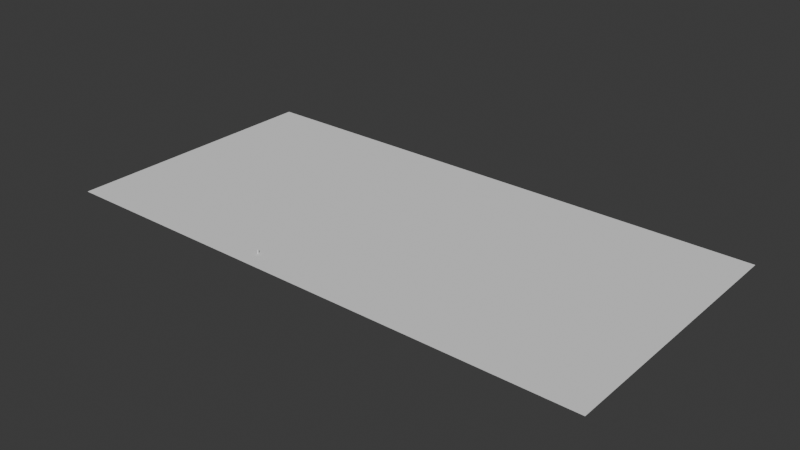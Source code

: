 # Source: mesh_park.blend  (saved by Blender 4.2.66; exported with 4.5.12 LTS)
import bpy
from mathutils import Matrix  # noqa: F401  (used for matrix-valued properties, if any)

bpy.ops.wm.read_factory_settings(use_empty=True)
scene = bpy.context.scene
scene.name = 'Scene'

# ---- collections
col_collection = bpy.data.collections.new('Collection'); scene.collection.children.link(col_collection)
col_paths = bpy.data.collections.new('Paths'); scene.collection.children.link(col_paths)
col_fence = bpy.data.collections.new('Fence'); scene.collection.children.link(col_fence)

# ---- world
world_world = bpy.data.worlds.new('World'); scene.world = world_world
world_world.use_nodes = True; world_world.node_tree.nodes.clear()
_N = world_world.node_tree.nodes; _L = world_world.node_tree.links
n0 = _N.new('ShaderNodeOutputWorld'); n0.name = 'World Output'; n0.location = (300, 300)
n1 = _N.new('ShaderNodeBackground'); n1.name = 'Background'; n1.location = (10, 300)
n1.inputs[0].default_value = (0.05088, 0.05088, 0.05088, 1.0)
_L.new(n1.outputs[0], n0.inputs[0])
n0.is_active_output = True
world_world.color = (0.05088, 0.05088, 0.05088)
world_world.sun_shadow_jitter_overblur = 0.0

# ---- meshes
me_cylinder_002 = bpy.data.meshes.new('Cylinder.002')
me_cylinder_002.from_pydata([(0.0, 0.5, -1.0), (0.0, 0.5, 1.0), (0.3536, 0.3536, -1.0), (0.3536, 0.3536, 1.0), (0.5, 0.0, -1.0), (0.5, 0.0, 1.0), (0.3536, -0.3536, -1.0), (0.3536, -0.3536, 1.0), (0.0, -0.5, -1.0), (0.0, -0.5, 1.0), (-0.3536, -0.3536, -1.0), (-0.3536, -0.3536, 1.0), (-0.5, 0.0, -1.0), (-0.5, 0.0, 1.0), (-0.3536, 0.3536, -1.0), (-0.3536, 0.3536, 1.0)], [], [(0, 1, 3, 2), (2, 3, 5, 4), (4, 5, 7, 6), (6, 7, 9, 8), (8, 9, 11, 10), (10, 11, 13, 12), (3, 1, 15, 13, 11, 9, 7, 5), (12, 13, 15, 14), (14, 15, 1, 0), (0, 2, 4, 6, 8, 10, 12, 14)])
me_cylinder_002.polygons.foreach_set('use_smooth', [True] * 10)
_k = set([(0, 2), (0, 14), (1, 3), (1, 15), (2, 4), (3, 5), (4, 6), (5, 7), (6, 8), (7, 9), (8, 10), (9, 11), (10, 12), (11, 13), (12, 14), (13, 15)])
me_cylinder_002.attributes.new('sharp_edge', 'BOOLEAN', 'EDGE').data.foreach_set('value', [ (min(e.vertices), max(e.vertices)) in _k for e in me_cylinder_002.edges])
_uv = me_cylinder_002.uv_layers.new(name='UVMap')
_uv.uv.foreach_set('vector', [1.0, 0.5, 1.0, 1.0, 0.875, 1.0, 0.875, 0.5, 0.875, 0.5, 0.875, 1.0, 0.75, 1.0, 0.75, 0.5, 0.75, 0.5, 0.75, 1.0, 0.625, 1.0, 0.625, 0.5, 0.625, 0.5, 0.625, 1.0, 0.5, 1.0, 0.5, 0.5, 0.5, 0.5, 0.5, 1.0, 0.375, 1.0, 0.375, 0.5, 0.375, 0.5, 0.375, 1.0, 0.25, 1.0, 0.25, 0.5, 0.4197, 0.4197, 0.25, 0.49, 0.08029, 0.4197, 0.01, 0.25, 0.08029, 0.08029, 0.25, 0.01, 0.4197, 0.08029, 0.49, 0.25, 0.25, 0.5, 0.25, 1.0, 0.125, 1.0, 0.125, 0.5, 0.125, 0.5, 0.125, 1.0, 0.0, 1.0, 0.0, 0.5, 0.75, 0.49, 0.9197, 0.4197, 0.99, 0.25, 0.9197, 0.08029, 0.75, 0.01, 0.5803, 0.08029, 0.51, 0.25, 0.5803, 0.4197])
me_cylinder_002.update()
me_plane_005 = bpy.data.meshes.new('Plane.005')
me_plane_005.from_pydata([(42.0, 0.0, 0.0), (51.0, 0.0, 0.0), (42.0, 14.0, 0.0), (51.0, 14.0, 0.0), (45.0, 0.0, 0.0), (45.0, 14.0, 0.0), (48.0, 0.0, 0.0), (48.0, 14.0, 0.0), (42.0, 39.0, 0.0), (51.0, 38.0, 0.0), (45.0, 39.0, 0.0), (48.0, 39.0, 0.0), (42.0, 43.0, 0.0), (51.0, 44.0, 0.0), (45.0, 43.0, 0.0), (48.0, 43.0, 0.0), (42.0, 85.0, 0.0), (51.0, 85.0, 0.0), (45.0, 85.0, 0.0), (48.0, 85.0, 0.0), (63.0, 85.0, 0.0), (42.0, 111.0, 0.0), (45.0, 111.0, 0.0), (48.0, 111.0, 0.0), (51.0, 111.0, 0.0), (63.0, 111.0, 0.0), (66.0, 88.0, 0.0), (42.0, 120.0, 0.0), (45.0, 120.0, 0.0), (48.0, 120.0, 0.0), (51.0, 120.0, 0.0), (42.0, 128.0, 0.0), (45.0, 128.0, 0.0), (48.0, 128.0, 0.0), (51.0, 128.0, 0.0), (51.0, 105.0, 0.0), (48.0, 105.0, 0.0), (42.0, 105.0, 0.0), (45.0, 105.0, 0.0), (63.0, 105.0, 0.0), (63.0, 100.0, 0.0), (48.0, 100.0, 0.0), (42.0, 100.0, 0.0), (51.0, 100.0, 0.0), (45.0, 100.0, 0.0), (88.0, 38.0, 0.0), (88.0, 44.0, 0.0), (91.0, 38.0, 0.0), (91.0, 44.0, 0.0), (109.0, 38.0, 0.0), (109.0, 44.0, 0.0), (112.0, 46.0, 0.0), (112.0, 44.0, 0.0), (112.0, 38.0, 0.0), (112.0, 36.0, 0.0), (118.0, 44.0, 0.0), (118.0, 38.0, 0.0), (118.0, 36.0, 0.0), (112.0, 0.0, 0.0), (118.0, 0.0, 0.0), (66.0, 111.0, 0.0), (39.0, 105.0, 0.0), (39.0, 99.0, 0.0), (42.0, 108.0, 0.0), (42.0, 96.0, 0.0), (66.0, 98.99, 0.0), (66.0, 105.0, 0.0), (69.02, 99.01, 0.0), (68.98, 105.0, 0.0), (74.93, 105.1, 0.0), (75.06, 99.09, 0.0), (81.11, 99.21, 0.0), (87.0, 99.0, 0.0), (80.86, 105.3, 0.0), (93.0, 99.0, 0.0), (86.65, 105.2, 0.0), (92.88, 100.2, 0.0), (92.46, 105.4, 0.0), (97.38, 101.6, 0.0), (98.2, 106.7, 0.0), (102.7, 103.3, 0.0), (103.0, 97.0, 0.0), (107.0, 95.0, 0.0), (104.9, 108.8, 0.0), (108.3, 99.07, 0.0), (113.0, 107.0, 0.0), (117.0, 101.0, 0.0), (112.4, 102.8, 0.0), (116.8, 95.16, 0.0), (111.0, 91.0, 0.0), (112.2, 87.93, 6.591e-08), (112.7, 92.66, 0.0), (113.5, 88.32, 0.0), (118.0, 90.0, 0.0), (113.0, 83.0, -5.96e-08), (119.0, 90.0, -6.08e-08), (118.8, 84.04, 5.96e-08), (113.0, 77.8, 0.0), (113.0, 72.0, -5.96e-08), (119.0, 77.73, 0.0), (118.9, 71.62, 5.96e-08), (118.6, 65.61, 5.96e-08), (112.6, 65.9, -5.96e-08), (112.3, 59.89, 0.0), (112.1, 53.84, 0.0), (118.3, 59.64, 0.0), (118.1, 53.69, 0.0), (118.0, 47.75, -5.96e-08), (112.0, 47.79, 5.96e-08), (118.0, 46.0, -5.96e-08), (91.0, 96.0, 0.0), (99.0, 99.0, 0.0), (94.75, 99.0, 0.0), (93.25, 99.0, 0.0), (95.04, 97.87, 0.0), (98.0, 97.0, 0.0), (98.0, 95.0, 0.0), (93.68, 97.25, 0.0), (95.26, 94.55, 0.0), (96.5, 95.4, 0.0), (94.64, 94.13, 0.0), (98.84, 93.49, 0.0), (96.48, 91.63, 0.0), (98.46, 89.27, 0.0), (100.7, 91.25, 0.0), (102.7, 89.1, 0.0), (100.5, 87.01, 0.0), (102.7, 84.86, 5.96e-08), (104.8, 87.06, -5.96e-08), (107.0, 85.12, 0.0), (105.0, 82.82, 0.0), (107.5, 80.9, 0.0), (109.3, 83.3, 0.0), (110.3, 82.6, 0.0), (108.8, 82.7, 0.0), (107.9, 81.5, 0.0), (108.3, 79.9, 0.0), (111.8, 82.5, 0.0), (110.4, 81.63, 0.0), (109.6, 80.37, 0.0), (111.3, 79.13, 0.0), (112.1, 80.42, 0.0), (109.9, 78.3, 0.0), (113.0, 73.0, 0.0), (113.0, 77.0, 0.0), (113.0, 80.0, 0.0), (36.62, 104.7, 0.0), (36.94, 99.84, 0.0), (26.0, 39.0, 0.0), (26.0, 43.0, 0.0), (25.0, 102.0, 0.0), (26.0, 98.0, 0.0)], [], [(6, 1, 3, 7), (0, 4, 5, 2), (4, 6, 7, 5), (7, 3, 9, 11), (2, 5, 10, 8), (11, 9, 13, 15), (8, 10, 14, 12), (15, 14, 10, 11), (8, 12, 149, 148), (15, 13, 17, 19), (12, 14, 18, 16), (63, 22, 21), (19, 41, 44, 18), (24, 23, 36, 35), (26, 65, 40, 20), (20, 40, 43, 17), (23, 24, 30, 29), (21, 22, 28, 27), (28, 29, 33, 32), (29, 30, 34, 33), (27, 28, 32, 31), (13, 9, 45, 46), (35, 39, 25, 24), (38, 37, 42, 44), (38, 36, 23, 22), (35, 36, 41, 43), (42, 64, 44), (43, 40, 39, 35), (44, 41, 36, 38), (43, 41, 19, 17), (46, 45, 47, 48), (48, 47, 49, 50), (51, 50, 52), (53, 52, 50, 49), (53, 49, 54), (109, 51, 52, 55), (53, 56, 55, 52), (54, 57, 56, 53), (57, 54, 58, 59), (42, 37, 61, 62), (61, 37, 63), (42, 62, 64), (147, 146, 150, 151), (69, 68, 67, 70), (71, 73, 69, 70), (72, 75, 73, 71), (76, 77, 75, 72, 74), (74, 111, 78, 76), (78, 79, 77, 76), (111, 81, 80, 78), (80, 83, 79, 78), (81, 82, 84, 80), (84, 87, 85, 83, 80), (87, 88, 86, 85), (82, 89, 91, 84), (88, 87, 84, 91), (88, 93, 95, 86), (89, 90, 92, 91), (92, 93, 88, 91), (144, 145, 141, 140), (94, 96, 95, 93, 92, 90), (97, 99, 96, 94), (98, 100, 99, 97), (102, 101, 100, 98), (103, 105, 101, 102), (104, 106, 105, 103), (108, 107, 106, 104), (112, 114, 115, 111), (72, 110, 117, 113), (114, 119, 116, 115), (110, 120, 118, 117), (117, 114, 112, 113), (118, 119, 114, 117), (122, 121, 116, 119, 118, 120), (124, 121, 122, 123), (126, 125, 124, 123), (127, 128, 125, 126), (130, 129, 128, 127), (135, 134, 132, 129, 130, 131), (134, 138, 133, 132), (131, 136, 139, 135), (138, 141, 137, 133), (136, 142, 140, 139), (138, 134, 135, 139), (141, 145, 94, 137), (142, 143, 144, 140), (140, 141, 138, 139), (62, 61, 146, 147), (25, 39, 66, 60), (40, 65, 66, 39), (68, 66, 65, 67), (51, 109, 107, 108), (22, 63, 37, 38), (16, 18, 44, 64)])
_uv = me_plane_005.uv_layers.new(name='UVMap')
_uv.uv.foreach_set('vector', [0.6667, 0.0, 1.0, 0.0, 1.0, 1.0, 0.6667, 1.0, 0.0, 0.0, 0.3333, 0.0, 0.3333, 1.0, 0.0, 1.0, 0.3333, 0.0, 0.6667, 0.0, 0.6667, 1.0, 0.3333, 1.0, 0.6667, 1.0, 1.0, 1.0, 1.0, 1.0, 0.6667, 1.0, 0.0, 1.0, 0.3333, 1.0, 0.3333, 1.0, 0.0, 1.0, 0.6667, 1.0, 1.0, 1.0, 1.0, 1.0, 0.6667, 1.0, 0.0, 1.0, 0.3333, 1.0, 0.3333, 1.0, 0.0, 1.0, 0.6667, 1.0, 0.3333, 1.0, 0.3333, 1.0, 0.6667, 1.0, 0.0, 1.0, 0.0, 1.0, 0.0, 1.0, 0.0, 1.0, 0.6667, 1.0, 1.0, 1.0, 1.0, 1.0, 0.6667, 1.0, 0.0, 1.0, 0.3333, 1.0, 0.3333, 1.0, 0.0, 1.0, 0.0, 0.0, 0.0, 0.0, 0.0, 0.0, 0.0, 0.0, 0.0, 0.0, 0.1407, 0.4222, 0.3333, 1.0, 0.0, 0.0, 0.0, 0.0, 0.0, 0.0, 0.2303, 0.2303, 0.0, 0.0, 0.0, 0.0, 0.0, 0.0, 0.0, 0.0, 0.0, 0.0, 0.0, 0.0, 0.4222, 0.4222, 1.0, 1.0, 0.0, 0.0, 0.0, 0.0, 0.0, 0.0, 0.0, 0.0, 0.0, 0.0, 0.0, 0.0, 0.0, 0.0, 0.0, 0.0, 0.0, 0.0, 0.0, 0.0, 0.0, 0.0, 0.0, 0.0, 0.0, 0.0, 0.0, 0.0, 0.0, 0.0, 0.0, 0.0, 0.0, 0.0, 0.0, 0.0, 0.0, 0.0, 0.0, 0.0, 1.0, 1.0, 1.0, 1.0, 1.0, 1.0, 1.0, 1.0, 0.2303, 0.2303, 0.0, 0.0, 0.0, 0.0, 0.0, 0.0, 0.07676, 0.2303, 0.0, 0.2303, 0.0, 0.4222, 0.1407, 0.4222, 0.07676, 0.2303, 0.0, 0.0, 0.0, 0.0, 0.0, 0.0, 0.2303, 0.2303, 0.0, 0.0, 0.0, 0.0, 0.4222, 0.4222, 0.0, 0.4222, 0.0, 0.0, 0.1407, 0.4222, 0.4222, 0.4222, 0.0, 0.0, 0.0, 0.0, 0.2303, 0.2303, 0.1407, 0.4222, 0.0, 0.0, 0.0, 0.0, 0.07676, 0.2303, 0.4222, 0.4222, 0.0, 0.0, 0.0, 0.0, 1.0, 1.0, 1.0, 1.0, 1.0, 1.0, 1.0, 1.0, 1.0, 1.0, 1.0, 1.0, 1.0, 1.0, 1.0, 1.0, 1.0, 1.0, 0.0, 0.0, 0.0, 0.0, 0.0, 0.0, 0.0, 0.0, 0.0, 0.0, 0.0, 0.0, 1.0, 1.0, 0.0, 0.0, 1.0, 1.0, 0.0, 0.0, 0.0, 0.0, 0.0, 0.0, 0.0, 0.0, 0.0, 0.0, 0.0, 0.0, 0.0, 0.0, 0.0, 0.0, 0.0, 0.0, 0.0, 0.0, 0.0, 0.0, 0.0, 0.0, 0.0, 0.0, 0.0, 0.0, 0.0, 0.0, 0.0, 0.0, 0.0, 0.0, 0.0, 0.4222, 0.0, 0.2303, 0.0, 0.2303, 0.0, 0.4222, 0.0, 0.2303, 0.0, 0.2303, 0.0, 0.0, 0.0, 0.4222, 0.0, 0.4222, 0.0, 0.0, 0.0, 0.4222, 0.0, 0.2303, 0.0, 0.2303, 0.0, 0.4222, 1.0, 1.0, 0.0, 1.0, 0.0, 0.0, 1.0, 0.0, 1.0, 0.0, 1.0, 1.0, 0.0, 1.0, 0.0, 0.0, 1.0, 0.0, 1.0, 1.0, 0.0, 1.0, 0.0, 0.0, 1.0, 0.2, 1.0, 1.0, 0.0, 1.0, 0.0, 0.0, 1.0, 0.0, 0.0, 0.0, 1.0, 0.0, 1.0, 0.2, 0.0, 0.2, 1.0, 0.2, 1.0, 1.0, 0.0, 1.0, 0.0, 0.2, 0.0, 0.0, 1.0, 0.0, 1.0, 0.2, 0.0, 0.2, 1.0, 0.2, 1.0, 1.0, 0.0, 1.0, 0.0, 0.2, 0.0, 0.0, 1.0, 0.0, 1.0, 0.2, 0.0, 0.2, 1.0, 0.2, 1.0, 0.8, 1.0, 1.0, 0.0, 1.0, 0.0, 0.2, 0.0, 0.8, 1.0, 0.8, 1.0, 1.0, 0.0, 1.0, 0.0, 0.0, 1.0, 0.0, 1.0, 0.2, 0.0, 0.2, 1.0, 0.8, 0.0, 0.8, 0.0, 0.2, 1.0, 0.2, 0.0, 0.8, 1.0, 0.8, 1.0, 1.0, 0.0, 1.0, 0.0, 0.0, 1.0, 0.0, 1.0, 0.2, 0.0, 0.2, 1.0, 0.2, 1.0, 0.8, 0.0, 0.8, 0.0, 0.2, 1.0, 0.25, 1.0, 0.75, 0.0, 0.75, 0.0, 0.25, 1.0, 0.0, 1.0, 1.0, 0.0, 1.0, 0.0, 0.8, 0.0, 0.2, 0.0, 0.0, 1.0, 0.0, 1.0, 1.0, 0.0, 1.0, 0.0, 0.0, 1.0, 0.0, 1.0, 1.0, 0.0, 1.0, 0.0, 0.0, 1.0, 0.0, 1.0, 1.0, 0.0, 1.0, 0.0, 0.0, 1.0, 0.0, 1.0, 1.0, 0.0, 1.0, 0.0, 0.0, 1.0, 0.0, 1.0, 1.0, 0.0, 1.0, 0.0, 0.0, 1.0, 0.0, 1.0, 1.0, 0.0, 1.0, 0.0, 0.0, 0.0, 0.75, 1.0, 0.75, 1.0, 1.0, 0.0, 1.0, 0.0, 0.0, 1.0, 0.0, 1.0, 0.25, 0.0, 0.25, 0.0, 0.75, 1.0, 0.75, 1.0, 1.0, 0.0, 1.0, 0.0, 0.0, 1.0, 0.0, 1.0, 0.25, 0.0, 0.25, 1.0, 0.25, 1.0, 0.75, 0.0, 0.75, 0.0, 0.25, 1.0, 0.25, 1.0, 0.75, 0.0, 0.75, 0.0, 0.25, 1.0, 0.0, 1.0, 1.0, 0.0, 1.0, 0.0, 0.75, 0.0, 0.25, 0.0, 0.0, 1.0, 1.0, 0.0, 1.0, 0.0, 0.0, 1.0, 0.0, 1.0, 0.0, 1.0, 1.0, 0.0, 1.0, 0.0, 0.0, 1.0, 0.0, 1.0, 1.0, 0.0, 1.0, 0.0, 0.0, 1.0, 0.0, 1.0, 1.0, 0.0, 1.0, 0.0, 0.0, 1.0, 0.25, 1.0, 0.75, 1.0, 1.0, 0.0, 1.0, 0.0, 0.0, 1.0, 0.0, 0.0, 0.75, 1.0, 0.75, 1.0, 1.0, 0.0, 1.0, 0.0, 0.0, 1.0, 0.0, 1.0, 0.25, 0.0, 0.25, 0.0, 0.75, 1.0, 0.75, 1.0, 1.0, 0.0, 1.0, 0.0, 0.0, 1.0, 0.0, 1.0, 0.25, 0.0, 0.25, 1.0, 0.75, 0.0, 0.75, 0.0, 0.25, 1.0, 0.25, 0.0, 0.75, 1.0, 0.75, 1.0, 1.0, 0.0, 1.0, 0.0, 0.0, 1.0, 0.0, 1.0, 0.25, 0.0, 0.25, 1.0, 0.25, 1.0, 0.75, 0.0, 0.75, 0.0, 0.25, 0.0, 0.4222, 0.0, 0.2303, 0.0, 0.2303, 0.0, 0.4222, 0.0, 0.0, 0.0, 0.0, 0.0, 0.0, 0.0, 0.0, 0.0, 0.0, 0.0, 0.0, 0.0, 1.0, 0.0, 0.0, 1.0, 1.0, 0.0, 1.0, 0.0, 0.0, 1.0, 0.0, 0.0, 0.0, 0.0, 0.0, 1.0, 1.0, 1.0, 0.0, 0.0, 0.0, 0.0, 0.0, 0.0, 0.2303, 0.07676, 0.2303, 0.0, 1.0, 0.3333, 1.0, 0.1407, 0.4222, 0.0, 0.0])
me_plane_005.update()
me_plane_001 = bpy.data.meshes.new('Plane.001')
me_plane_001.from_pydata([(26.0, 39.0, 0.0), (26.0, 43.0, 0.0), (11.64, 108.1, -1.309e-07), (14.19, 107.3, -3.439e-08), (16.71, 105.3, -5.755e-08), (20.0, 109.0, -6.892e-09), (17.56, 104.0, -8.096e-08), (20.23, 107.2, 2.965e-08), (21.0, 106.0, 6.594e-08), (18.3, 102.1, -7.523e-08), (22.0, 104.0, 7.178e-08), (18.99, 100.2, -1.035e-08), (19.62, 98.32, -5.611e-09), (20.19, 96.41, -3.134e-08), (20.68, 94.48, -2.805e-08), (21.07, 92.54, -2.566e-08), (25.0, 96.0, 0.0), (21.37, 90.6, 5.579e-09), (25.0, 92.0, 0.0), (21.57, 88.65, -1.132e-07), (25.0, 90.89, 3.392e-08), (21.63, 86.69, -2.463e-08), (25.21, 88.86, 1.536e-07), (25.45, 86.82, 6.33e-08), (25.35, 84.77, 7.615e-08), (21.58, 84.73, -4.149e-08), (25.08, 83.24, 7.293e-08), (21.42, 82.77, -4.458e-08), (21.12, 80.81, 4.048e-08), (24.79, 81.02, -2.103e-08), (20.69, 78.86, -9.844e-09), (20.17, 76.89, -7.608e-08), (24.0, 78.0, 1.78e-08), (23.0, 76.0, 7.063e-08), (19.61, 74.89, -5.317e-08), (22.47, 74.64, 3.401e-08), (19.12, 72.85, -8.926e-08), (21.99, 72.68, 5.776e-08), (18.77, 70.79, -3.458e-08), (21.67, 70.74, -6.507e-09), (18.61, 68.72, -9.737e-08), (18.63, 66.66, -6.889e-08), (21.51, 68.8, 5.011e-08), (21.53, 66.86, 1.906e-08), (19.03, 64.63, -9.216e-08), (19.76, 62.65, -7.797e-08), (21.77, 64.92, 5.074e-08), (22.17, 62.99, 5.499e-08), (22.61, 61.05, -1.17e-09), (20.5, 60.69, -5.428e-09), (21.04, 58.72, 2.98e-08), (21.4, 56.78, 0.0), (23.0, 59.09, -2.981e-08), (21.72, 55.1, 3.038e-08), (23.37, 57.13, 0.0), (23.73, 55.39, -3.027e-08), (21.99, 53.58, 0.0), (24.07, 53.83, 0.0), (22.21, 52.03, 0.0), (24.38, 52.24, 0.0), (22.39, 50.32, 3.405e-08), (24.66, 50.51, -3.393e-08), (22.53, 48.4, -7.054e-08), (24.89, 48.54, 7.04e-08), (22.63, 46.25, 7.231e-08), (22.67, 43.9, 0.0), (25.05, 46.33, -7.227e-08), (22.65, 41.49, -7.299e-08), (42.0, 39.0, 0.0), (22.54, 39.09, -1.825e-08), (22.34, 36.71, -3.65e-08), (22.03, 34.33, -7.299e-08), (24.78, 36.44, 3.65e-08), (24.45, 33.96, 7.299e-08), (24.05, 31.6, 1.807e-08), (21.66, 32.0, -1.808e-08), (23.66, 29.47, 0.0), (21.32, 29.84, 0.0), (23.34, 27.59, 1.7e-08), (21.08, 27.88, -1.698e-08), (20.98, 26.11, 1.627e-08), (23.16, 25.93, -1.633e-08), (23.18, 24.46, 3.145e-08), (21.1, 24.42, -3.119e-08), (23.54, 23.16, 3.056e-08), (21.65, 22.64, -3.018e-08), (23.15, 20.8, 2.981e-08), (24.38, 22.21, -3.012e-08), (25.82, 21.69, 1.497e-07), (25.35, 19.83, -1.49e-07), (27.34, 19.45, 2.98e-08), (27.75, 21.39, -2.982e-08), (29.89, 20.7, 8.941e-08), (28.98, 18.92, -8.941e-08), (30.37, 17.89, -2.98e-08), (31.72, 19.37, 2.98e-08), (33.14, 17.96, 0.0), (31.77, 16.51, 0.0), (32.94, 15.23, -1.248e-07), (34.02, 17.02, 1.296e-07), (34.92, 16.31, 1.108e-07), (33.86, 14.15, -1.065e-07), (35.25, 13.0, -1.236e-07), (36.37, 15.8, 1.264e-07), (37.0, 11.0, -1.847e-07), (38.0, 15.45, 1.859e-07), (42.0, 16.0, 0.0), (42.0, 5.0, 0.0), (39.0, 105.0, 0.0), (39.0, 99.0, 0.0), (42.0, 108.0, 0.0), (42.0, 96.0, 0.0), (15.0, 127.0, 0.0), (8.0, 125.0, 0.0), (5.0, 119.0, 0.0), (6.717, 112.3, 0.0), (21.0, 111.0, 0.0), (23.0, 117.0, 0.0), (21.0, 123.0, 0.0), (36.62, 104.7, 0.0), (36.94, 99.84, 0.0), (25.0, 102.0, 0.0), (26.0, 98.0, 0.0), (42.0, 128.0, 0.0), (38.0, 132.0, 0.0), (-70.0, 132.0, 0.0), (-70.0, -4.0, 0.0), (38.0, -4.0, 0.0), (42.0, 0.0, 0.0), (42.0, 43.0, 0.0)], [], [(0, 72, 73, 74, 76, 78, 81, 82, 84, 87, 88, 91, 92, 95, 96, 99, 100, 103, 105, 106, 68), (66, 1, 129, 111, 109, 120, 122, 16, 18, 20, 22, 23, 24, 26, 29, 32, 33, 35, 37, 39, 42, 43, 46, 47, 48, 52, 54, 55, 57, 59, 61, 63), (2, 115, 114, 113, 112, 118, 117, 116, 5, 7, 8, 10, 121, 119, 108, 110, 123, 124, 125, 126, 127, 128, 107, 104, 102, 101, 98, 97, 94, 93, 90, 89, 86, 85, 83, 80, 79, 77, 75, 71, 70, 69, 67, 65, 64, 62, 60, 58, 56, 53, 51, 50, 49, 45, 44, 41, 40, 38, 36, 34, 31, 30, 28, 27, 25, 21, 19, 17, 15, 14, 13, 12, 11, 9, 6, 4, 3)])
_uv = me_plane_001.uv_layers.new(name='UVMap')
_uv.uv.foreach_set('vector', [0.0, 0.0, 0.0, 0.0, 0.0, 0.0, 0.0, 0.0, 0.0, 0.0, 0.0, 0.0, 0.0, 0.0, 0.0, 0.0, 0.0, 0.0, 0.0, 0.0, 0.0, 0.0, 0.0, 0.0, 0.0, 0.0, 0.0, 0.0, 0.0, 0.0, 0.0, 0.0, 0.0, 0.0, 0.0, 0.0, 0.0, 0.0, 0.0, 0.0, 0.0, 0.0, 0.0, 0.0, 0.0, 0.0, 0.0, 0.0, 0.0, 0.0, 0.0, 0.0, 0.0, 0.0, 0.0, 0.0, 0.0, 0.0, 0.0, 0.0, 0.0, 0.0, 0.0, 0.0, 0.0, 0.0, 0.0, 0.0, 0.0, 0.0, 0.0, 0.0, 0.0, 0.0, 0.0, 0.0, 0.0, 0.0, 0.0, 0.0, 0.0, 0.0, 0.0, 0.0, 0.0, 0.0, 0.0, 0.0, 0.0, 0.0, 0.0, 0.0, 0.0, 0.0, 0.0, 0.0, 0.0, 0.0, 0.0, 0.0, 0.0, 0.0, 0.0, 0.0, 0.0, 0.0, 0.0, 0.0, 0.0, 0.0, 0.0, 0.0, 0.0, 0.0, 0.0, 0.0, 0.0, 0.0, 0.0, 0.0, 0.0, 0.0, 0.0, 0.0, 0.0, 0.0, 0.0, 0.0, 0.0, 0.0, 0.0, 0.0, 0.0, 0.0, 0.0, 0.0, 0.0, 0.0, 0.0, 0.0, 0.0, 0.0, 0.0, 0.0, 0.0, 0.0, 0.0, 0.0, 0.0, 0.0, 0.0, 0.0, 0.0, 0.0, 0.0, 0.0, 0.0, 0.0, 0.0, 0.0, 0.0, 0.0, 0.0, 0.0, 0.0, 0.0, 0.0, 0.0, 0.0, 0.0, 0.0, 0.0, 0.0, 0.0, 0.0, 0.0, 0.0, 0.0, 0.0, 0.0, 0.0, 0.0, 0.0, 0.0, 0.0, 0.0, 0.0, 0.0, 0.0, 0.0, 0.0, 0.0, 0.0, 0.0, 0.0, 0.0, 0.0, 0.0, 0.0, 0.0, 0.0, 0.0, 0.0, 0.0, 0.0, 0.0, 0.0, 0.0, 0.0, 0.0, 0.0, 0.0, 0.0, 0.0, 0.0, 0.0, 0.0, 0.0, 0.0, 0.0, 0.0, 0.0, 0.0, 0.0, 0.0, 0.0, 0.0, 0.0, 0.0, 0.0, 0.0, 0.0, 0.0, 0.0, 0.0, 0.0, 0.0, 0.0, 0.0, 0.0, 0.0, 0.0, 0.0, 0.0, 0.0, 0.0, 0.0, 0.0, 0.0, 0.0, 0.0, 0.0, 0.0, 0.0, 0.0, 0.0, 0.0, 0.0, 0.0, 0.0])
me_plane_001.update()
me_plane_002 = bpy.data.meshes.new('Plane.002')
me_plane_002.from_pydata([(51.0, 14.0, 0.0), (45.0, 14.0, 0.0), (48.0, 14.0, 0.0), (51.0, 38.0, 0.0), (45.0, 39.0, 0.0), (48.0, 39.0, 0.0), (45.0, 43.0, 0.0), (48.0, 43.0, 0.0), (45.0, 85.0, 0.0), (48.0, 85.0, 0.0), (45.0, 111.0, 0.0), (48.0, 111.0, 0.0), (45.0, 120.0, 0.0), (48.0, 120.0, 0.0), (88.0, 38.0, 0.0), (91.0, 38.0, 0.0), (109.0, 38.0, 0.0), (112.0, 36.0, 0.0), (112.0, 0.0, 0.0), (51.0, 0.0, 0.0), (55.0, -4.0, 0.0), (70.0, -4.0, 0.0), (108.0, -4.0, 0.0)], [], [(6, 7, 9, 8), (1, 2, 5, 4), (10, 11, 13, 12), (3, 0, 19, 20, 21, 22, 18, 17, 16, 15, 14)])
_uv = me_plane_002.uv_layers.new(name='UVMap')
_uv.uv.foreach_set('vector', [0.0, 0.0, 0.0, 0.0, 0.0, 0.0, 0.0, 0.0, 0.0, 0.0, 0.0, 0.0, 0.0, 0.0, 0.0, 0.0, 0.0, 0.0, 0.0, 0.0, 0.0, 0.0, 0.0, 0.0, 0.0, 0.0, 0.0, 0.0, 0.0, 0.0, 0.0, 0.0, 0.0, 0.0, 0.0, 0.0, 0.0, 0.0, 0.0, 0.0, 0.0, 0.0, 0.0, 0.0, 0.0, 0.0])
me_plane_002.update()
me_plane_003 = bpy.data.meshes.new('Plane.003')
me_plane_003.from_pydata([(51.0, 44.0, 0.0), (51.0, 85.0, 0.0), (63.0, 85.0, 0.0), (66.0, 88.0, 0.0), (88.0, 44.0, 0.0), (91.0, 44.0, 0.0), (109.0, 44.0, 0.0), (66.0, 98.99, 0.0), (69.02, 99.01, 0.0), (75.06, 99.09, 0.0), (81.11, 99.21, 0.0), (87.0, 99.0, 0.0), (113.0, 72.0, -5.96e-08), (112.6, 65.9, -5.96e-08), (112.3, 59.89, 0.0), (112.1, 53.84, 0.0), (112.0, 47.79, 5.96e-08), (112.0, 46.0, 5.96e-08), (91.0, 96.0, 0.0), (94.64, 94.13, 0.0), (96.48, 91.63, 0.0), (98.46, 89.27, 0.0), (100.5, 87.01, 0.0), (102.7, 84.86, 5.96e-08), (105.0, 82.82, 0.0), (107.5, 80.9, 0.0), (108.3, 79.9, 0.0), (109.9, 78.3, 0.0), (113.0, 73.0, 0.0)], [], [(1, 0, 4, 5, 6, 17, 16, 15, 14, 13, 12, 28, 27, 26, 25, 24, 23, 22, 21, 20, 19, 18, 11, 10, 9, 8, 7, 3, 2)])
_uv = me_plane_003.uv_layers.new(name='UVMap')
_uv.uv.foreach_set('vector', [0.0, 0.0, 0.0, 0.0, 0.0, 0.0, 0.0, 0.0, 0.0, 0.0, 0.0, 0.0, 0.0, 0.0, 0.0, 0.0, 0.0, 0.0, 0.0, 0.0, 0.0, 0.0, 0.0, 0.0, 0.0, 0.0, 0.0, 0.0, 0.0, 0.0, 0.0, 0.0, 0.0, 0.0, 0.0, 0.0, 0.0, 0.0, 0.0, 0.0, 0.0, 0.0, 0.0, 0.0, 0.0, 0.0, 0.0, 0.0, 0.0, 0.0, 0.0, 0.0, 0.0, 0.0, 0.0, 0.0, 0.0, 0.0])
me_plane_003.update()
me_plane_004 = bpy.data.meshes.new('Plane.004')
me_plane_004.from_pydata([(103.0, 97.0, 0.0), (107.0, 95.0, 0.0), (111.0, 91.0, 0.0), (112.2, 87.93, 6.591e-08), (113.0, 83.0, -5.96e-08), (99.0, 99.0, 0.0), (98.0, 97.0, 0.0), (98.0, 95.0, 0.0), (98.84, 93.49, 0.0), (100.7, 91.25, 0.0), (102.7, 89.1, 0.0), (104.8, 87.06, -5.96e-08), (107.0, 85.12, 0.0), (109.3, 83.3, 0.0), (110.3, 82.6, 0.0), (111.8, 82.5, 0.0)], [], [(1, 0, 5, 6, 7, 8, 9, 10, 11, 12, 13, 14, 15, 4, 3, 2)])
_uv = me_plane_004.uv_layers.new(name='UVMap')
_uv.uv.foreach_set('vector', [0.0, 0.0, 0.0, 0.0, 0.0, 0.0, 0.0, 0.0, 0.0, 0.0, 0.0, 0.0, 0.0, 0.0, 0.0, 0.0, 0.0, 0.0, 0.0, 0.0, 0.0, 0.0, 0.0, 0.0, 0.0, 0.0, 0.0, 0.0, 0.0, 0.0, 0.0, 0.0])
me_plane_004.update()
me_plane_006 = bpy.data.meshes.new('Plane.006')
me_plane_006.from_pydata([(51.0, 111.0, 0.0), (63.0, 111.0, 0.0), (66.0, 108.0, 0.0), (51.0, 120.0, 0.0), (118.0, 44.0, 0.0), (118.0, 38.0, 0.0), (118.0, 36.0, 0.0), (230.0, 132.0, 0.0), (55.0, 132.0, 0.0), (51.0, 128.0, 0.0), (66.0, 111.0, 0.0), (66.0, 105.0, 0.0), (68.98, 105.0, 0.0), (74.93, 105.1, 0.0), (80.86, 105.3, 0.0), (86.65, 105.2, 0.0), (92.46, 105.4, 0.0), (98.2, 106.7, 0.0), (104.9, 108.8, 0.0), (113.0, 107.0, 0.0), (117.0, 101.0, 0.0), (119.0, 90.0, -6.08e-08), (118.8, 84.04, 5.96e-08), (119.0, 77.73, 0.0), (118.9, 71.62, 5.96e-08), (118.6, 65.61, 5.96e-08), (118.3, 59.64, 0.0), (118.1, 53.69, 0.0), (118.0, 47.75, -5.96e-08), (118.0, 46.0, -5.96e-08), (118.0, 0.0, 0.0), (122.0, -4.0, 0.0), (230.0, -4.0, 0.0), (118.0, 46.0, -5.96e-08)], [], [(0, 1, 10, 2, 11, 12, 13, 14, 15, 16, 17, 18, 19, 20, 21, 22, 23, 24, 25, 26, 27, 28, 33, 29, 4, 5, 6, 30, 31, 32, 7, 8, 9, 3)])
_uv = me_plane_006.uv_layers.new(name='UVMap')
_uv.uv.foreach_set('vector', [0.0, 0.0, 0.0, 0.0, 0.0, 0.0, 0.0, 0.0, 0.0, 0.0, 0.0, 0.0, 0.0, 0.0, 0.0, 0.0, 0.0, 0.0, 0.0, 0.0, 0.0, 0.0, 0.0, 0.0, 0.0, 0.0, 0.0, 0.0, 0.0, 0.0, 0.0, 0.0, 0.0, 0.0, 0.0, 0.0, 0.0, 0.0, 0.0, 0.0, 0.0, 0.0, 0.0, 0.0, 0.0, 0.0, 0.0, 0.0, 0.0, 0.0, 0.0, 0.0, 0.0, 0.0, 0.0, 0.0, 0.0, 0.0, 0.0, 0.0, 0.0, 0.0, 0.0, 0.0, 0.0, 0.0, 0.0, 0.0])
me_plane_006.update()
me_plane_007 = bpy.data.meshes.new('Plane.007')
me_plane_007.from_pydata([(26.0, 39.0, 0.0), (24.5, 38.97, 1.825e-08), (26.0, 41.0, 7.299e-08), (24.78, 36.44, 3.65e-08), (24.45, 33.96, 7.299e-08), (24.29, 36.5, 0.0), (22.34, 36.71, -3.65e-08), (22.03, 34.33, -7.299e-08), (22.54, 39.09, -1.825e-08), (22.65, 41.49, -7.299e-08), (22.67, 43.9, 0.0), (24.6, 41.44, 5.474e-08), (24.63, 43.92, 1.825e-08), (26.0, 43.0, 0.0), (24.56, 46.32, 0.0), (22.63, 46.25, 7.231e-08), (25.05, 46.33, -7.227e-08), (24.89, 48.54, 7.04e-08), (24.66, 50.51, -3.393e-08), (22.53, 48.4, -7.054e-08), (22.39, 50.32, 3.405e-08), (22.21, 52.03, 0.0), (21.99, 53.58, 0.0), (24.38, 52.24, 0.0), (24.07, 53.83, 0.0), (23.73, 55.39, -3.027e-08), (23.37, 57.13, 0.0), (21.72, 55.1, 3.038e-08), (21.4, 56.78, 0.0), (21.04, 58.72, 2.98e-08), (20.5, 60.69, -5.428e-09), (23.0, 59.09, -2.981e-08), (22.61, 61.05, -1.17e-09), (22.17, 62.99, 5.499e-08), (21.77, 64.92, 5.074e-08), (19.76, 62.65, -7.797e-08), (19.03, 64.63, -9.216e-08), (18.63, 66.66, -6.889e-08), (18.61, 68.72, -9.737e-08), (21.53, 66.86, 1.906e-08), (21.51, 68.8, 5.011e-08), (21.67, 70.74, -6.507e-09), (21.99, 72.68, 5.776e-08), (18.77, 70.79, -3.458e-08), (19.12, 72.85, -8.926e-08), (19.61, 74.89, -5.317e-08), (20.17, 76.89, -7.608e-08), (22.47, 74.64, 3.401e-08), (23.0, 76.0, 7.063e-08), (24.0, 78.0, 1.78e-08), (22.44, 76.67, 3.533e-08), (22.98, 78.68, -2.631e-09), (20.69, 78.86, -9.844e-09), (23.42, 80.7, -1.171e-08), (23.73, 82.73, 5.241e-08), (21.12, 80.81, 4.048e-08), (24.79, 81.02, -2.103e-08), (25.08, 83.24, 7.293e-08), (25.35, 84.77, 7.615e-08), (25.45, 86.82, 6.33e-08), (23.9, 84.76, 4.07e-08), (23.95, 86.79, 5.763e-08), (21.58, 84.73, -4.149e-08), (21.63, 86.69, -2.463e-08), (21.42, 82.77, -4.458e-08), (21.57, 88.65, -1.132e-07), (21.37, 90.6, 5.579e-09), (23.89, 88.82, 8.83e-08), (23.68, 90.83, 2.825e-08), (25.21, 88.86, 1.536e-07), (25.0, 90.89, 3.392e-08), (25.0, 92.0, 0.0), (23.38, 92.84, 1.188e-08), (25.0, 96.0, 0.0), (26.0, 98.0, 0.0), (22.97, 94.82, 5.412e-08), (22.47, 96.79, 2.095e-08), (20.68, 94.48, -2.805e-08), (20.19, 96.41, -3.134e-08), (21.07, 92.54, -2.566e-08), (19.62, 98.32, -5.611e-09), (18.99, 100.2, -1.035e-08), (21.89, 98.75, 4.66e-08), (21.25, 100.7, 2.688e-08), (25.0, 102.0, 0.0), (20.55, 102.6, 3.642e-08), (22.0, 104.0, 7.178e-08), (19.8, 104.5, 4.55e-08), (18.3, 102.1, -7.523e-08), (17.56, 104.0, -8.096e-08), (18.12, 104.1, -6.052e-08), (16.71, 105.3, -5.755e-08), (14.19, 107.3, -3.439e-08), (17.32, 106.0, -6.693e-08), (16.49, 107.9, -4.379e-08), (18.99, 106.4, 3.903e-08), (18.15, 108.3, 2.51e-09), (20.23, 107.2, 2.965e-08), (21.0, 106.0, 6.594e-08), (20.0, 109.0, -6.892e-09), (21.0, 111.0, 0.0), (11.64, 108.1, -1.309e-07), (23.0, 117.0, 0.0), (21.0, 123.0, 0.0), (15.0, 127.0, 0.0), (8.0, 125.0, 0.0), (5.0, 119.0, 0.0), (6.717, 112.3, 0.0), (21.66, 32.0, -1.808e-08), (24.05, 31.6, 1.807e-08), (21.32, 29.84, 0.0), (23.66, 29.47, 0.0), (21.08, 27.88, -1.698e-08), (23.34, 27.59, 1.7e-08), (20.98, 26.11, 1.627e-08), (23.16, 25.93, -1.633e-08), (21.1, 24.42, -3.119e-08), (23.18, 24.46, 3.145e-08), (21.65, 22.64, -3.018e-08), (23.54, 23.16, 3.056e-08), (23.15, 20.8, 2.981e-08), (24.38, 22.21, -3.012e-08), (25.35, 19.83, -1.49e-07), (25.82, 21.69, 1.497e-07), (27.34, 19.45, 2.98e-08), (27.75, 21.39, -2.982e-08), (28.98, 18.92, -8.941e-08), (29.89, 20.7, 8.941e-08), (30.37, 17.89, -2.98e-08), (31.72, 19.37, 2.98e-08), (31.77, 16.51, 0.0), (33.14, 17.96, 0.0), (32.94, 15.23, -1.248e-07), (34.02, 17.02, 1.296e-07), (33.86, 14.15, -1.065e-07), (35.25, 13.0, -1.236e-07), (34.92, 16.31, 1.108e-07), (36.37, 15.8, 1.264e-07), (38.0, 15.45, 1.859e-07), (42.0, 16.0, 0.0), (37.0, 11.0, -1.847e-07), (42.0, 5.0, 0.0)], [], [(5, 3, 0, 1), (1, 0, 2, 11), (4, 3, 5, 6, 7), (6, 5, 1, 8), (8, 1, 11, 9), (11, 12, 10, 9), (11, 2, 13, 12), (12, 13, 16, 14), (10, 12, 14, 15), (15, 14, 16, 17, 19), (19, 17, 18, 20), (18, 23, 21, 20), (23, 24, 22, 21), (24, 25, 27, 22), (27, 25, 26, 28), (26, 31, 29, 28), (29, 31, 32, 30), (32, 33, 35, 30), (35, 33, 34, 36), (34, 39, 37, 36), (39, 40, 38, 37), (40, 41, 43, 38), (43, 41, 42, 44), (44, 42, 47, 45), (47, 48, 50, 46, 45), (50, 48, 49, 51), (46, 50, 51, 52), (51, 49, 56, 53), (52, 51, 53, 55), (53, 56, 57, 54), (55, 53, 54, 64), (54, 57, 58, 60), (60, 58, 59, 61), (64, 54, 60, 62), (62, 60, 61, 63), (63, 61, 67, 65), (65, 67, 68, 66), (67, 69, 70, 68), (61, 59, 69, 67), (68, 70, 71, 72), (72, 71, 73, 75), (75, 73, 74, 76), (75, 76, 78, 77), (72, 75, 77, 79), (66, 68, 72, 79), (76, 82, 80, 78), (82, 83, 81, 80), (83, 82, 76, 74, 84), (83, 84, 86, 85), (83, 85, 88, 81), (85, 86, 98, 87), (88, 85, 87, 90, 89), (89, 90, 93, 91), (91, 93, 94, 92), (95, 96, 94, 93), (87, 95, 93, 90), (95, 97, 99, 96), (87, 98, 97, 95), (99, 100, 101, 92, 94, 96), (105, 106, 107, 101, 100, 102, 103, 104), (109, 4, 7, 108), (110, 111, 109, 108), (112, 113, 111, 110), (114, 115, 113, 112), (117, 115, 114, 116), (118, 119, 117, 116), (121, 119, 118, 120), (123, 121, 120, 122), (125, 123, 122, 124), (127, 125, 124, 126), (129, 127, 126, 128), (131, 129, 128, 130), (132, 133, 131, 130), (136, 133, 132, 134), (137, 136, 134, 135), (140, 138, 137, 135), (141, 139, 138, 140)])
_uv = me_plane_007.uv_layers.new(name='UVMap')
_uv.uv.foreach_set('vector', [1.0, 0.8, 1.0, 1.0, 0.0, 1.0, 0.0, 0.8, 1.0, 0.8, 1.0, 1.0, 0.0, 1.0, 0.0, 0.8, 1.0, 1.0, 0.0, 1.0, 0.0, 0.8, 0.0, 0.0, 1.0, 0.0, 1.0, 0.0, 1.0, 0.8, 0.0, 0.8, 0.0, 0.0, 1.0, 0.0, 1.0, 0.8, 0.0, 0.8, 0.0, 0.0, 1.0, 0.8, 0.0, 0.8, 0.0, 0.0, 1.0, 0.0, 1.0, 0.8, 1.0, 1.0, 0.0, 1.0, 0.0, 0.8, 1.0, 0.8, 1.0, 1.0, 0.0, 1.0, 0.0, 0.8, 1.0, 0.0, 1.0, 0.8, 0.0, 0.8, 0.0, 0.0, 1.0, 0.0, 1.0, 0.8, 1.0, 1.0, 0.0, 1.0, 0.0, 0.0, 1.0, 0.0, 1.0, 1.0, 0.0, 1.0, 0.0, 0.0, 1.0, 1.0, 0.0, 1.0, 0.0, 0.0, 1.0, 0.0, 1.0, 1.0, 0.0, 1.0, 0.0, 0.0, 1.0, 0.0, 1.0, 1.0, 0.0, 1.0, 0.0, 0.0, 1.0, 0.0, 1.0, 0.0, 1.0, 1.0, 0.0, 1.0, 0.0, 0.0, 1.0, 1.0, 0.0, 1.0, 0.0, 0.0, 1.0, 0.0, 1.0, 0.0, 1.0, 1.0, 0.0, 1.0, 0.0, 0.0, 1.0, 1.0, 0.0, 1.0, 0.0, 0.0, 1.0, 0.0, 1.0, 0.0, 1.0, 1.0, 0.0, 1.0, 0.0, 0.0, 1.0, 1.0, 0.0, 1.0, 0.0, 0.0, 1.0, 0.0, 1.0, 1.0, 0.0, 1.0, 0.0, 0.0, 1.0, 0.0, 1.0, 1.0, 0.0, 1.0, 0.0, 0.0, 1.0, 0.0, 1.0, 0.0, 1.0, 1.0, 0.0, 1.0, 0.0, 0.0, 1.0, 0.0, 1.0, 1.0, 0.0, 1.0, 0.0, 0.0, 1.0, 1.0, 0.0, 1.0, 0.0, 0.8, 0.0, 0.0, 1.0, 0.0, 1.0, 0.8, 1.0, 1.0, 0.0, 1.0, 0.0, 0.8, 1.0, 0.0, 1.0, 0.8, 0.0, 0.8, 0.0, 0.0, 1.0, 0.8, 1.0, 1.0, 0.0, 1.0, 0.0, 0.8, 1.0, 0.0, 1.0, 0.8, 0.0, 0.8, 0.0, 0.0, 1.0, 0.8, 1.0, 1.0, 0.0, 1.0, 0.0, 0.8, 1.0, 0.0, 1.0, 0.8, 0.0, 0.8, 0.0, 0.0, 1.0, 0.8, 1.0, 1.0, 0.0, 1.0, 0.0, 0.8, 1.0, 0.8, 1.0, 1.0, 0.0, 1.0, 0.0, 0.8, 1.0, 0.0, 1.0, 0.8, 0.0, 0.8, 0.0, 0.0, 1.0, 0.0, 1.0, 0.8, 0.0, 0.8, 0.0, 0.0, 1.0, 0.0, 1.0, 0.8, 0.0, 0.8, 0.0, 0.0, 1.0, 0.0, 1.0, 0.8, 0.0, 0.8, 0.0, 0.0, 1.0, 0.8, 1.0, 1.0, 0.0, 1.0, 0.0, 0.8, 1.0, 0.8, 1.0, 1.0, 0.0, 1.0, 0.0, 0.8, 1.0, 0.8, 1.0, 1.0, 0.0, 1.0, 0.0, 0.8, 1.0, 0.8, 1.0, 1.0, 0.0, 1.0, 0.0, 0.8, 1.0, 0.8, 1.0, 1.0, 0.0, 1.0, 0.0, 0.8, 1.0, 0.8, 0.0, 0.8, 0.0, 0.0, 1.0, 0.0, 1.0, 0.8, 0.0, 0.8, 0.0, 0.0, 1.0, 0.0, 1.0, 0.0, 1.0, 0.8, 0.0, 0.8, 0.0, 0.0, 1.0, 0.8, 0.0, 0.8, 0.0, 0.0, 1.0, 0.0, 1.0, 0.8, 0.0, 0.8, 0.0, 0.0, 1.0, 0.0, 1.0, 0.8, 0.0, 0.8, 0.0, 0.8, 0.0, 0.4222, 1.0, 1.0, 1.0, 0.8, 1.0, 1.0, 0.0, 1.0, 0.0, 0.8, 1.0, 0.8, 0.0, 0.8, 0.0, 0.0, 1.0, 0.0, 1.0, 0.8, 1.0, 1.0, 0.0, 1.0, 0.0, 0.8, 1.0, 0.0, 1.0, 0.8, 0.0, 0.8, 0.0, 0.2, 0.0, 0.0, 1.0, 0.0, 1.0, 0.2, 0.0, 0.2, 0.0, 0.0, 1.0, 0.0, 1.0, 0.2, 0.0, 0.2, 0.0, 0.0, 1.0, 0.8, 0.0, 0.8, 0.0, 0.2, 1.0, 0.2, 1.0, 0.8, 0.0, 0.8, 0.0, 0.2, 1.0, 0.2, 1.0, 0.8, 1.0, 1.0, 0.0, 1.0, 0.0, 0.8, 1.0, 0.8, 1.0, 1.0, 0.0, 1.0, 0.0, 0.8, 0.0, 1.0, 0.0, 0.0, 0.0, 0.0, 0.0, 0.0, 0.0, 0.2, 0.0, 0.8, 0.0, 0.0, 0.0, 0.0, 0.0, 0.0, 0.0, 0.0, 0.0, 0.0, 0.0, 0.0, 0.0, 0.0, 0.0, 0.0, 1.0, 1.0, 0.0, 1.0, 0.0, 0.0, 1.0, 0.0, 1.0, 0.0, 1.0, 1.0, 0.0, 1.0, 0.0, 0.0, 1.0, 0.0, 1.0, 1.0, 0.0, 1.0, 0.0, 0.0, 1.0, 0.0, 1.0, 1.0, 0.0, 1.0, 0.0, 0.0, 1.0, 1.0, 0.0, 1.0, 0.0, 0.0, 1.0, 0.0, 1.0, 0.0, 1.0, 1.0, 0.0, 1.0, 0.0, 0.0, 1.0, 1.0, 0.0, 1.0, 0.0, 0.0, 1.0, 0.0, 1.0, 1.0, 0.0, 1.0, 0.0, 0.0, 1.0, 0.0, 1.0, 1.0, 0.0, 1.0, 0.0, 0.0, 1.0, 0.0, 1.0, 1.0, 0.0, 1.0, 0.0, 0.0, 1.0, 0.0, 1.0, 1.0, 0.0, 1.0, 0.0, 0.0, 1.0, 0.0, 1.0, 1.0, 0.0, 1.0, 0.0, 0.0, 1.0, 0.0, 1.0, 0.0, 1.0, 1.0, 0.0, 1.0, 0.0, 0.0, 1.0, 1.0, 0.0, 1.0, 0.0, 0.0, 1.0, 0.0, 1.0, 1.0, 0.0, 1.0, 0.0, 0.0, 1.0, 0.0, 1.0, 0.0, 1.0, 1.0, 0.0, 1.0, 0.0, 0.0, 1.0, 0.0, 1.0, 1.0, 0.0, 1.0, 0.0, 0.0])
me_plane_007.update()
me_plane_008 = bpy.data.meshes.new('Plane.008')
me_plane_008.from_pydata([(230.0, 138.0, 0.0), (55.0, 138.0, 0.0), (230.0, 132.0, 0.0), (55.0, 132.0, 0.0), (48.0, 132.0, 0.0), (51.0, 128.0, 0.0), (48.0, 128.0, 0.0), (45.0, 128.0, 0.0), (45.0, 132.0, 0.0), (42.0, 128.0, 0.0), (38.0, 132.0, 0.0), (-70.0, 132.0, 0.0), (38.0, 138.0, 0.0), (-70.0, 138.0, 0.0), (45.0, 138.0, 0.0), (48.0, 138.0, 0.0)], [], [(1, 3, 2, 0), (3, 1, 15, 4), (5, 3, 4, 6), (6, 4, 8, 7), (8, 10, 9, 7), (10, 12, 13, 11), (12, 10, 8, 14), (4, 15, 14, 8)])
_uv = me_plane_008.uv_layers.new(name='UVMap')
_uv.uv.foreach_set('vector', [0.0, 0.0, 0.0, 0.0, 0.0, 0.0, 0.0, 0.0, 0.0, 0.0, 0.0, 0.0, 0.0, 0.0, 0.0, 0.0, 0.0, 0.0, 0.0, 0.0, 0.0, 0.0, 0.0, 0.0, 0.0, 0.0, 0.0, 0.0, 0.0, 0.0, 0.0, 0.0, 0.0, 0.0, 0.0, 0.0, 0.0, 0.0, 0.0, 0.0, 0.0, 0.0, 0.0, 0.0, 0.0, 0.0, 0.0, 0.0, 0.0, 0.0, 0.0, 0.0, 0.0, 0.0, 0.0, 0.0, 0.0, 0.0, 0.0, 0.0, 0.0, 0.0, 0.0, 0.0])
me_plane_008.update()
me_plane_009 = bpy.data.meshes.new('Plane.009')
me_plane_009.from_pydata([(42.0, 0.0, 0.0), (45.0, 0.0, 0.0), (38.0, -4.0, 0.0), (45.0, -4.0, 0.0), (38.0, -10.0, 0.0), (-70.0, -4.0, 0.0), (-70.0, -10.0, 0.0), (55.0, -10.0, 0.0), (55.0, -4.0, 0.0), (70.0, -10.0, 0.0), (70.0, -4.0, 0.0), (108.0, -10.0, 0.0), (108.0, -4.0, 0.0), (112.0, -10.0, 0.0), (112.0, -4.0, 0.0), (118.0, -10.0, 0.0), (118.0, -4.0, 0.0), (122.0, -10.0, 0.0), (122.0, -4.0, 0.0), (230.0, -10.0, 0.0), (230.0, -4.0, 0.0), (118.0, 0.0, 0.0), (112.0, 0.0, 0.0), (51.0, 0.0, 0.0), (48.0, -4.0, 0.0), (48.0, 0.0, 0.0)], [], [(3, 1, 0, 2), (24, 3, 2, 4, 7, 8), (4, 2, 5, 6), (8, 7, 9, 10), (9, 11, 12, 10), (13, 14, 12, 11), (16, 14, 13, 15), (18, 16, 15, 17), (18, 17, 19, 20), (16, 18, 21), (21, 22, 14, 16), (14, 22, 12), (8, 23, 25, 24), (25, 1, 3, 24)])
_uv = me_plane_009.uv_layers.new(name='UVMap')
_uv.uv.foreach_set('vector', [0.0, 0.0, 0.3333, 0.0, 0.0, 0.0, 0.0, 0.0, 0.0, 0.0, 0.0, 0.0, 0.0, 0.0, 0.0, 0.0, 0.0, 0.0, 0.0, 0.0, 0.0, 0.0, 0.0, 0.0, 0.0, 0.0, 0.0, 0.0, 0.0, 0.0, 0.0, 0.0, 0.0, 0.0, 0.0, 0.0, 0.0, 0.0, 0.0, 0.0, 0.0, 0.0, 0.0, 0.0, 0.0, 0.0, 0.0, 0.0, 0.0, 0.0, 0.0, 0.0, 0.0, 0.0, 0.0, 0.0, 0.0, 0.0, 0.0, 0.0, 0.0, 0.0, 0.0, 0.0, 0.0, 0.0, 0.0, 0.0, 0.0, 0.0, 0.0, 0.0, 0.0, 0.0, 0.0, 0.0, 0.0, 0.0, 0.0, 0.0, 0.0, 0.0, 0.0, 0.0, 0.0, 0.0, 0.0, 0.0, 0.0, 0.0, 0.0, 0.0, 0.0, 0.0, 0.0, 0.0, 0.0, 0.0, 1.0, 0.0, 0.6667, 0.0, 0.0, 0.0, 0.6667, 0.0, 0.3333, 0.0, 0.0, 0.0, 0.0, 0.0])
me_plane_009.update()

# ---- curves / text
cu_nurbspath = bpy.data.curves.new('NurbsPath', 'CURVE')
cu_nurbspath.dimensions = '3D'
_sp = cu_nurbspath.splines.new('NURBS'); _sp.points.add(13)
_sp.points.foreach_set('co', [17.0, 111.0, 0.0, 1.0, 22.0, 97.0, 0.0, 1.0, 23.0, 84.0, 0.0, 1.0, 22.0, 78.0, 0.0, 1.0, 20.0, 69.0, 0.0, 1.0, 22.0, 59.0, 0.0, 1.0, 24.0, 49.0, 0.0, 1.0, 24.0, 38.0, 0.0, 1.0, 23.0, 33.0, 0.0, 1.0, 21.0, 22.0, 0.0, 1.0, 26.0, 20.0, 0.0, 1.0, 31.0, 21.0, 0.0, 1.0, 34.0, 14.0, 0.0, 1.0, 42.0, 12.0, 0.0, 1.0])
_sp.order_u = 5
_sp.order_v = 0
_sp.use_endpoint_u = True
cu_nurbspath.use_path = True
cu_nurbspath.fill_mode = 'FULL'
cu_nurbspath_001 = bpy.data.curves.new('NurbsPath.001', 'CURVE')
cu_nurbspath_001.dimensions = '3D'
_sp = cu_nurbspath_001.splines.new('NURBS'); _sp.points.add(10)
_sp.points.foreach_set('co', [66.0, 102.0, 0.0, 1.0, 80.5, 102.0, 0.0, 1.0, 93.0, 103.0, 0.0, 1.0, 104.5, 105.0, 0.0, 1.0, 107.0, 103.0, 0.0, 1.0, 110.0, 100.0, 0.0, 1.0, 114.0, 95.0, 0.0, 1.0, 115.0, 87.5, 0.0, 1.0, 117.0, 81.0, 0.0, 1.0, 115.0, 60.0, 0.0, 1.0, 115.0, 46.0, 0.0, 1.0])
_sp.order_u = 5
_sp.order_v = 0
_sp.use_endpoint_u = True
cu_nurbspath_001.use_path = True
cu_nurbspath_001.fill_mode = 'FULL'
cu_nurbspath_002 = bpy.data.curves.new('NurbsPath.002', 'CURVE')
cu_nurbspath_002.dimensions = '3D'
_sp = cu_nurbspath_002.splines.new('NURBS'); _sp.points.add(4)
_sp.points.foreach_set('co', [94.0, 99.0, 0.0, 1.0, 94.0, 98.0, 0.0, 1.0, 94.0, 97.0, 0.0, 1.0, 101.0, 86.0, 0.0, 1.0, 113.0, 79.0, 0.0, 1.0])
_sp.order_u = 5
_sp.order_v = 0
_sp.use_endpoint_u = True
cu_nurbspath_002.use_path = True
cu_nurbspath_002.fill_mode = 'FULL'

# ---- objects
ob_cylinder = bpy.data.objects.new('Cylinder', me_cylinder_002)
ob_pavement = bpy.data.objects.new('Pavement', me_plane_005)
ob_ground = bpy.data.objects.new('Ground', me_plane_001)
ob_ground_001 = bpy.data.objects.new('Ground.001', me_plane_002)
ob_ground_002 = bpy.data.objects.new('Ground.002', me_plane_003)
ob_ground_003 = bpy.data.objects.new('Ground.003', me_plane_004)
ob_ground_004 = bpy.data.objects.new('Ground.004', me_plane_006)
ob_pavement_001 = bpy.data.objects.new('Pavement.001', me_plane_007)
ob_pavement_002 = bpy.data.objects.new('Pavement.002', me_plane_008)
ob_pavement_003 = bpy.data.objects.new('Pavement.003', me_plane_009)
ob_nurbspath = bpy.data.objects.new('NurbsPath', cu_nurbspath)
ob_nurbspath_001 = bpy.data.objects.new('NurbsPath.001', cu_nurbspath_001)
ob_nurbspath_002 = bpy.data.objects.new('NurbsPath.002', cu_nurbspath_002)

# ---- transforms, parenting, visibility, modifiers, constraints
ob_cylinder.location = (47.04, 0.0, 1.0)
ob_pavement.location = (0.0, 0.0, 0.0)
ob_ground.location = (0.0, 0.0, 0.0)
ob_ground_001.location = (0.0, 0.0, 0.0)
ob_ground_002.location = (0.0, 0.0, 0.0)
ob_ground_003.location = (0.0, 0.0, 0.0)
ob_ground_004.location = (0.0, 0.0, 0.0)
ob_pavement_001.location = (0.0, 0.0, 0.0)
ob_pavement_002.location = (0.0, 0.0, 0.0)
ob_pavement_003.location = (0.0, 0.0, 0.0)
ob_nurbspath.location = (0.0, 0.0, 0.0)
ob_nurbspath_001.location = (0.0, 0.0, 0.0)
ob_nurbspath_002.location = (0.0, 0.0, 0.0)

# ---- collection membership
col_collection.objects.link(ob_cylinder)
col_collection.objects.link(ob_pavement)
col_collection.objects.link(ob_ground)
col_collection.objects.link(ob_ground_001)
col_collection.objects.link(ob_ground_002)
col_collection.objects.link(ob_ground_003)
col_collection.objects.link(ob_ground_004)
col_collection.objects.link(ob_pavement_001)
col_collection.objects.link(ob_pavement_002)
col_collection.objects.link(ob_pavement_003)
col_paths.objects.link(ob_nurbspath)
col_paths.objects.link(ob_nurbspath_001)
col_paths.objects.link(ob_nurbspath_002)

# ---- scene / render settings (as saved in the file)
scene.frame_start = 1; scene.frame_end = 250; scene.frame_set(1)
scene.render.engine = 'BLENDER_EEVEE_NEXT'
bpy.context.view_layer.update()

# ---- added for rendering (the .blend has no active camera and no usable light): camera, sun
cam_auto = bpy.data.cameras.new('AutoCamera')
cam_auto.lens = 50.0
cam_auto.sensor_width = 36.0
cam_auto.clip_end = 5432.04
ob_auto_camera = bpy.data.objects.new('AutoCamera', cam_auto)
scene.collection.objects.link(ob_auto_camera)
ob_auto_camera.location = (389.519, -307.423, 248.115)
ob_auto_camera.rotation_euler = (1.09748, -7.21219e-08, 0.694738)
scene.camera = ob_auto_camera
light_auto_sun = bpy.data.lights.new('AutoSun', 'SUN')
light_auto_sun.energy = 3.0
light_auto_sun.angle = 0.0523599
ob_auto_sun = bpy.data.objects.new('AutoSun', light_auto_sun)
scene.collection.objects.link(ob_auto_sun)
ob_auto_sun.rotation_euler = (0.872665, 0.174533, 0.523599)
bpy.context.view_layer.update()
